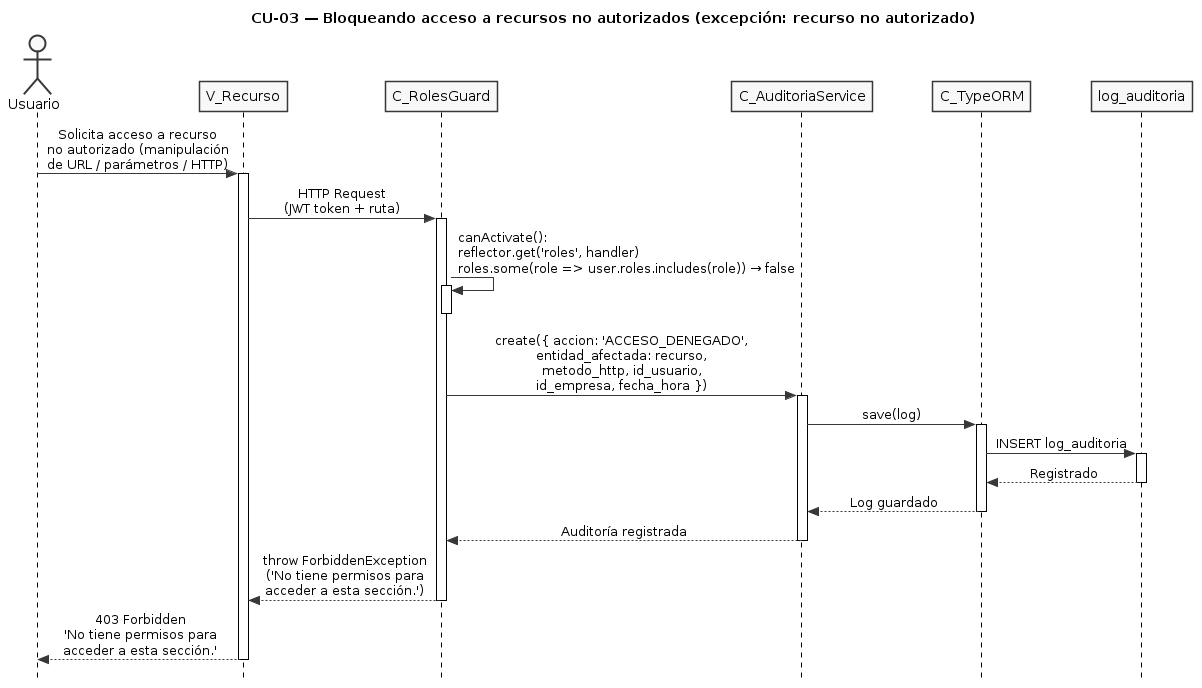

The diagram above was rendered by PlantUML. Its source (embedded in the PNG):
@startuml CU03-exc-recurso-no-autorizado
title CU-03 — Bloqueando acceso a recursos no autorizados (excepción: recurso no autorizado)

skinparam style strictuml
skinparam monochrome true
skinparam shadowing false
skinparam sequenceMessageAlign center
skinparam ParticipantPadding 25
skinparam ActorPadding 20
skinparam sequence {
  MessageAlign center
  LifeLineBorderColor black
}
hide footbox

actor "Usuario" as user
participant "V_Recurso" as view
participant "C_RolesGuard" as guard
participant "C_AuditoriaService" as aud
participant "C_TypeORM" as orm
participant "log_auditoria" as aent

user -> view : Solicita acceso a recurso\nno autorizado (manipulación\nde URL / parámetros / HTTP)
activate view

view -> guard : HTTP Request\n(JWT token + ruta)
activate guard

guard -> guard : canActivate():\nreflector.get('roles', handler)\nroles.some(role => user.roles.includes(role)) → false
activate guard
deactivate guard

guard -> aud : create({ accion: 'ACCESO_DENEGADO',\nentidad_afectada: recurso,\nmetodo_http, id_usuario,\nid_empresa, fecha_hora })
activate aud

aud -> orm : save(log)
activate orm

orm -> aent : INSERT log_auditoria
activate aent
aent --> orm : Registrado
deactivate aent

orm --> aud : Log guardado
deactivate orm

aud --> guard : Auditoría registrada
deactivate aud

guard --> view : throw ForbiddenException\n('No tiene permisos para\nacceder a esta sección.')
deactivate guard

view --> user : 403 Forbidden\n'No tiene permisos para\nacceder a esta sección.'
deactivate view

@enduml